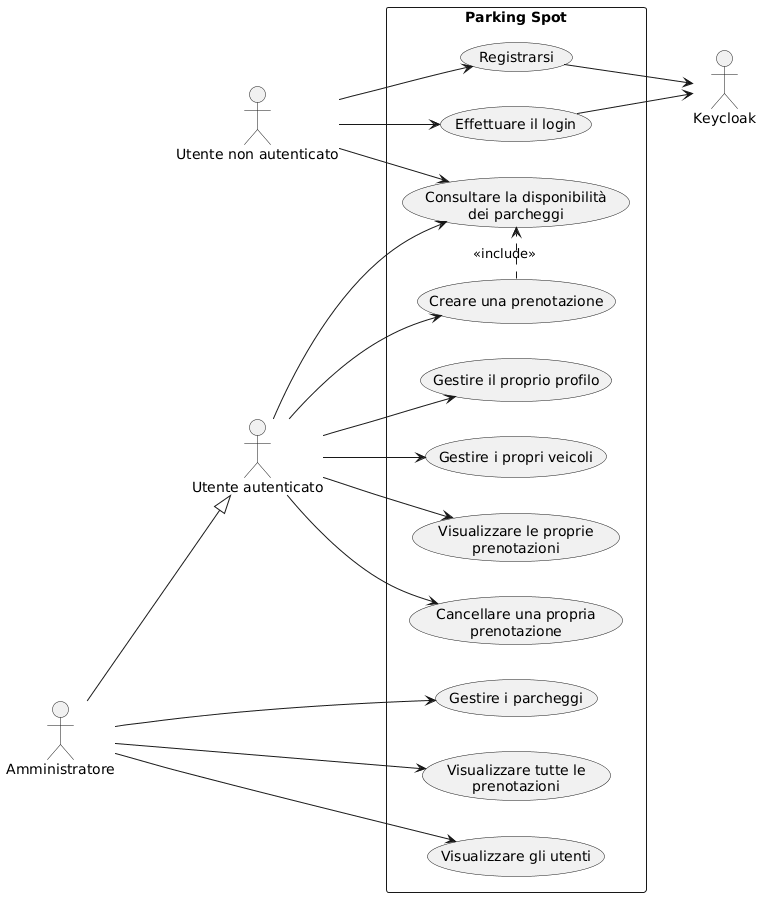

The diagram above was rendered by PlantUML. Its source (embedded in the PNG):
@startuml
left to right direction

actor "Utente non autenticato" as Guest
actor "Utente autenticato" as User
actor "Amministratore" as Admin
actor "Keycloak" as Keycloak

rectangle "Parking Spot" {

  usecase "Registrarsi" as UC_Register
  usecase "Effettuare il login" as UC_Login

  usecase "Gestire il proprio profilo" as UC_Profile
  usecase "Gestire i propri veicoli" as UC_Vehicles

  usecase "Consultare la disponibilità\ndei parcheggi" as UC_Availability
  usecase "Creare una prenotazione" as UC_CreateBooking
  usecase "Visualizzare le proprie\nprenotazioni" as UC_ViewBookings
  usecase "Cancellare una propria\nprenotazione" as UC_DeleteBooking

  usecase "Gestire i parcheggi" as UC_ManageParking
  usecase "Visualizzare tutte le\nprenotazioni" as UC_AllBookings
  usecase "Visualizzare gli utenti" as UC_AllUsers
}

Guest --> UC_Register
Guest --> UC_Login
Guest --> UC_Availability

UC_Register --> Keycloak
UC_Login --> Keycloak

User --> UC_Profile
User --> UC_Vehicles
User --> UC_Availability
User --> UC_CreateBooking
User --> UC_ViewBookings
User --> UC_DeleteBooking

UC_CreateBooking .> UC_Availability : <<include>>

Admin --|> User
Admin --> UC_ManageParking
Admin --> UC_AllBookings
Admin --> UC_AllUsers
@enduml